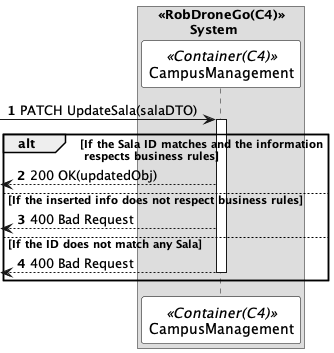

The diagram above was rendered by PlantUML. Its source (embedded in the PNG):
@startuml updateSalaSD
autonumber

skinparam sequence {
ParticipantBorderColor black
ParticipantBackgroundColor white
}


box "<<RobDroneGo(C4)>>\n\tSystem"
participant CampusManagement as CM <<Container(C4)>>
end box



 -> CM: PATCH UpdateSala(salaDTO)
activate CM

alt If the Sala ID matches and the information\n respects business rules
 <-- CM : 200 OK(updatedObj)



else If the inserted info does not respect business rules

 <-- CM : 400 Bad Request

 
else If the ID does not match any Sala

 <-- CM : 400 Bad Request
deactivate CM


end


@enduml